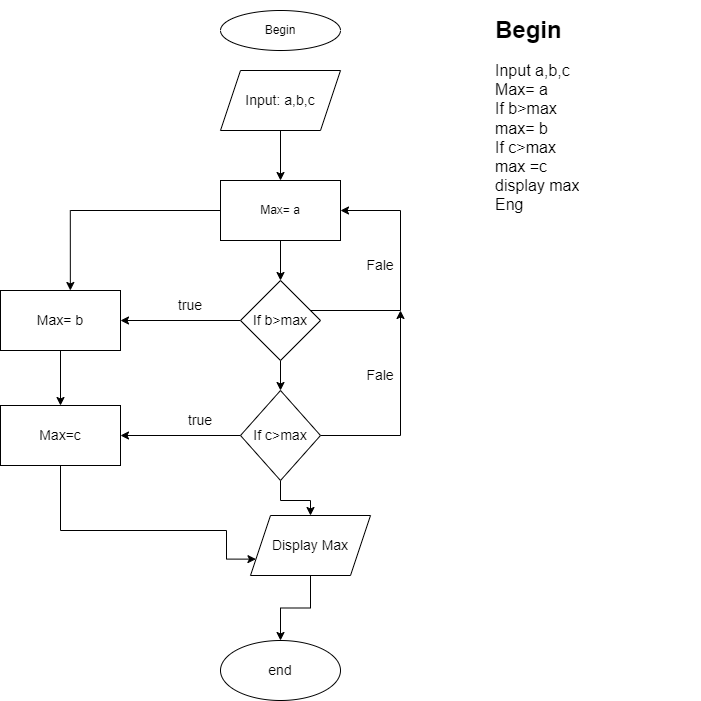

The diagram above was exported from draw.io. Its source (the exported page's mxGraphModel, read from the mxfile embedded in the PNG):
<mxGraphModel dx="689" dy="561" grid="1" gridSize="10" guides="1" tooltips="1" connect="1" arrows="1" fold="1" page="1" pageScale="1" pageWidth="827" pageHeight="1169" math="0" shadow="0">
  <root>
    <mxCell id="0" />
    <mxCell id="1" parent="0" />
    <mxCell id="zIRO3X-9ygxLkUG6xk5E-1" value="Begin" style="ellipse;whiteSpace=wrap;html=1;" vertex="1" parent="1">
      <mxGeometry x="330" y="20" width="120" height="40" as="geometry" />
    </mxCell>
    <mxCell id="zIRO3X-9ygxLkUG6xk5E-14" value="" style="edgeStyle=orthogonalEdgeStyle;rounded=0;orthogonalLoop=1;jettySize=auto;html=1;fontSize=14;" edge="1" parent="1" source="zIRO3X-9ygxLkUG6xk5E-2" target="zIRO3X-9ygxLkUG6xk5E-7">
      <mxGeometry relative="1" as="geometry" />
    </mxCell>
    <mxCell id="zIRO3X-9ygxLkUG6xk5E-27" style="edgeStyle=orthogonalEdgeStyle;rounded=0;orthogonalLoop=1;jettySize=auto;html=1;entryX=0.582;entryY=0;entryDx=0;entryDy=0;entryPerimeter=0;fontSize=14;" edge="1" parent="1" source="zIRO3X-9ygxLkUG6xk5E-2" target="zIRO3X-9ygxLkUG6xk5E-10">
      <mxGeometry relative="1" as="geometry" />
    </mxCell>
    <mxCell id="zIRO3X-9ygxLkUG6xk5E-2" value="Max= a" style="whiteSpace=wrap;html=1;" vertex="1" parent="1">
      <mxGeometry x="330" y="190" width="120" height="60" as="geometry" />
    </mxCell>
    <mxCell id="zIRO3X-9ygxLkUG6xk5E-4" value="&lt;h1&gt;Begin&lt;/h1&gt;&lt;div&gt;&lt;font size=&quot;3&quot;&gt;Input a,b,c&lt;/font&gt;&lt;/div&gt;&lt;div&gt;&lt;font size=&quot;3&quot;&gt;Max= a&lt;/font&gt;&lt;/div&gt;&lt;div&gt;&lt;font size=&quot;3&quot;&gt;If b&amp;gt;max&lt;/font&gt;&lt;/div&gt;&lt;div&gt;&lt;font size=&quot;3&quot;&gt;max= b&lt;/font&gt;&lt;/div&gt;&lt;div&gt;&lt;font size=&quot;3&quot;&gt;If c&amp;gt;max&lt;/font&gt;&lt;/div&gt;&lt;div&gt;&lt;font size=&quot;3&quot;&gt;max =c&lt;/font&gt;&lt;/div&gt;&lt;div&gt;&lt;font size=&quot;3&quot;&gt;display max&lt;/font&gt;&lt;/div&gt;&lt;div&gt;&lt;font size=&quot;3&quot;&gt;Eng&lt;/font&gt;&lt;/div&gt;" style="text;html=1;strokeColor=none;fillColor=none;spacing=5;spacingTop=-20;whiteSpace=wrap;overflow=hidden;rounded=0;" vertex="1" parent="1">
      <mxGeometry x="600" y="20" width="210" height="220" as="geometry" />
    </mxCell>
    <mxCell id="zIRO3X-9ygxLkUG6xk5E-6" value="" style="edgeStyle=orthogonalEdgeStyle;rounded=0;orthogonalLoop=1;jettySize=auto;html=1;fontSize=14;" edge="1" parent="1" source="zIRO3X-9ygxLkUG6xk5E-5" target="zIRO3X-9ygxLkUG6xk5E-2">
      <mxGeometry relative="1" as="geometry" />
    </mxCell>
    <mxCell id="zIRO3X-9ygxLkUG6xk5E-5" value="Input: a,b,c" style="shape=parallelogram;perimeter=parallelogramPerimeter;whiteSpace=wrap;html=1;fixedSize=1;fontSize=14;" vertex="1" parent="1">
      <mxGeometry x="330" y="80" width="120" height="60" as="geometry" />
    </mxCell>
    <mxCell id="zIRO3X-9ygxLkUG6xk5E-9" style="edgeStyle=orthogonalEdgeStyle;rounded=0;orthogonalLoop=1;jettySize=auto;html=1;fontSize=14;entryX=1;entryY=0.5;entryDx=0;entryDy=0;" edge="1" parent="1" source="zIRO3X-9ygxLkUG6xk5E-7" target="zIRO3X-9ygxLkUG6xk5E-2">
      <mxGeometry relative="1" as="geometry">
        <mxPoint x="530" y="230" as="targetPoint" />
        <Array as="points">
          <mxPoint x="510" y="320" />
          <mxPoint x="510" y="220" />
        </Array>
      </mxGeometry>
    </mxCell>
    <mxCell id="zIRO3X-9ygxLkUG6xk5E-11" value="" style="edgeStyle=orthogonalEdgeStyle;rounded=0;orthogonalLoop=1;jettySize=auto;html=1;fontSize=14;" edge="1" parent="1" source="zIRO3X-9ygxLkUG6xk5E-7" target="zIRO3X-9ygxLkUG6xk5E-10">
      <mxGeometry relative="1" as="geometry" />
    </mxCell>
    <mxCell id="zIRO3X-9ygxLkUG6xk5E-16" value="" style="edgeStyle=orthogonalEdgeStyle;rounded=0;orthogonalLoop=1;jettySize=auto;html=1;fontSize=14;" edge="1" parent="1" source="zIRO3X-9ygxLkUG6xk5E-7" target="zIRO3X-9ygxLkUG6xk5E-15">
      <mxGeometry relative="1" as="geometry" />
    </mxCell>
    <mxCell id="zIRO3X-9ygxLkUG6xk5E-7" value="If b&amp;gt;max" style="rhombus;whiteSpace=wrap;html=1;fontSize=14;" vertex="1" parent="1">
      <mxGeometry x="350" y="290" width="80" height="80" as="geometry" />
    </mxCell>
    <mxCell id="zIRO3X-9ygxLkUG6xk5E-28" style="edgeStyle=orthogonalEdgeStyle;rounded=0;orthogonalLoop=1;jettySize=auto;html=1;fontSize=14;" edge="1" parent="1" source="zIRO3X-9ygxLkUG6xk5E-10" target="zIRO3X-9ygxLkUG6xk5E-19">
      <mxGeometry relative="1" as="geometry" />
    </mxCell>
    <mxCell id="zIRO3X-9ygxLkUG6xk5E-10" value="Max= b" style="whiteSpace=wrap;html=1;fontSize=14;" vertex="1" parent="1">
      <mxGeometry x="110" y="300" width="120" height="60" as="geometry" />
    </mxCell>
    <mxCell id="zIRO3X-9ygxLkUG6xk5E-12" value="true" style="text;html=1;strokeColor=none;fillColor=none;align=center;verticalAlign=middle;whiteSpace=wrap;rounded=0;fontSize=14;" vertex="1" parent="1">
      <mxGeometry x="270" y="300" width="60" height="30" as="geometry" />
    </mxCell>
    <mxCell id="zIRO3X-9ygxLkUG6xk5E-13" value="Fale" style="text;html=1;strokeColor=none;fillColor=none;align=center;verticalAlign=middle;whiteSpace=wrap;rounded=0;fontSize=14;" vertex="1" parent="1">
      <mxGeometry x="460" y="260" width="60" height="30" as="geometry" />
    </mxCell>
    <mxCell id="zIRO3X-9ygxLkUG6xk5E-18" style="edgeStyle=orthogonalEdgeStyle;rounded=0;orthogonalLoop=1;jettySize=auto;html=1;fontSize=14;" edge="1" parent="1" source="zIRO3X-9ygxLkUG6xk5E-15">
      <mxGeometry relative="1" as="geometry">
        <mxPoint x="510" y="320" as="targetPoint" />
      </mxGeometry>
    </mxCell>
    <mxCell id="zIRO3X-9ygxLkUG6xk5E-20" value="" style="edgeStyle=orthogonalEdgeStyle;rounded=0;orthogonalLoop=1;jettySize=auto;html=1;fontSize=14;" edge="1" parent="1" source="zIRO3X-9ygxLkUG6xk5E-15" target="zIRO3X-9ygxLkUG6xk5E-19">
      <mxGeometry relative="1" as="geometry" />
    </mxCell>
    <mxCell id="zIRO3X-9ygxLkUG6xk5E-24" value="" style="edgeStyle=orthogonalEdgeStyle;rounded=0;orthogonalLoop=1;jettySize=auto;html=1;fontSize=14;" edge="1" parent="1" source="zIRO3X-9ygxLkUG6xk5E-15" target="zIRO3X-9ygxLkUG6xk5E-23">
      <mxGeometry relative="1" as="geometry" />
    </mxCell>
    <mxCell id="zIRO3X-9ygxLkUG6xk5E-15" value="If c&amp;gt;max" style="rhombus;whiteSpace=wrap;html=1;fontSize=14;" vertex="1" parent="1">
      <mxGeometry x="350" y="400" width="80" height="90" as="geometry" />
    </mxCell>
    <mxCell id="zIRO3X-9ygxLkUG6xk5E-32" style="edgeStyle=orthogonalEdgeStyle;rounded=0;orthogonalLoop=1;jettySize=auto;html=1;exitX=0.5;exitY=1;exitDx=0;exitDy=0;entryX=0;entryY=0.75;entryDx=0;entryDy=0;fontSize=14;" edge="1" parent="1" source="zIRO3X-9ygxLkUG6xk5E-19" target="zIRO3X-9ygxLkUG6xk5E-23">
      <mxGeometry relative="1" as="geometry">
        <Array as="points">
          <mxPoint x="170" y="540" />
          <mxPoint x="336" y="540" />
        </Array>
      </mxGeometry>
    </mxCell>
    <mxCell id="zIRO3X-9ygxLkUG6xk5E-19" value="Max=c" style="whiteSpace=wrap;html=1;fontSize=14;" vertex="1" parent="1">
      <mxGeometry x="110" y="415" width="120" height="60" as="geometry" />
    </mxCell>
    <mxCell id="zIRO3X-9ygxLkUG6xk5E-21" value="Fale" style="text;html=1;strokeColor=none;fillColor=none;align=center;verticalAlign=middle;whiteSpace=wrap;rounded=0;fontSize=14;" vertex="1" parent="1">
      <mxGeometry x="460" y="370" width="60" height="30" as="geometry" />
    </mxCell>
    <mxCell id="zIRO3X-9ygxLkUG6xk5E-22" value="true" style="text;html=1;strokeColor=none;fillColor=none;align=center;verticalAlign=middle;whiteSpace=wrap;rounded=0;fontSize=14;" vertex="1" parent="1">
      <mxGeometry x="280" y="415" width="60" height="30" as="geometry" />
    </mxCell>
    <mxCell id="zIRO3X-9ygxLkUG6xk5E-26" value="" style="edgeStyle=orthogonalEdgeStyle;rounded=0;orthogonalLoop=1;jettySize=auto;html=1;fontSize=14;" edge="1" parent="1" source="zIRO3X-9ygxLkUG6xk5E-23" target="zIRO3X-9ygxLkUG6xk5E-25">
      <mxGeometry relative="1" as="geometry" />
    </mxCell>
    <mxCell id="zIRO3X-9ygxLkUG6xk5E-23" value="Display Max" style="shape=parallelogram;perimeter=parallelogramPerimeter;whiteSpace=wrap;html=1;fixedSize=1;fontSize=14;" vertex="1" parent="1">
      <mxGeometry x="360" y="525" width="120" height="60" as="geometry" />
    </mxCell>
    <mxCell id="zIRO3X-9ygxLkUG6xk5E-25" value="end" style="ellipse;whiteSpace=wrap;html=1;fontSize=14;" vertex="1" parent="1">
      <mxGeometry x="330" y="650" width="120" height="60" as="geometry" />
    </mxCell>
  </root>
</mxGraphModel>